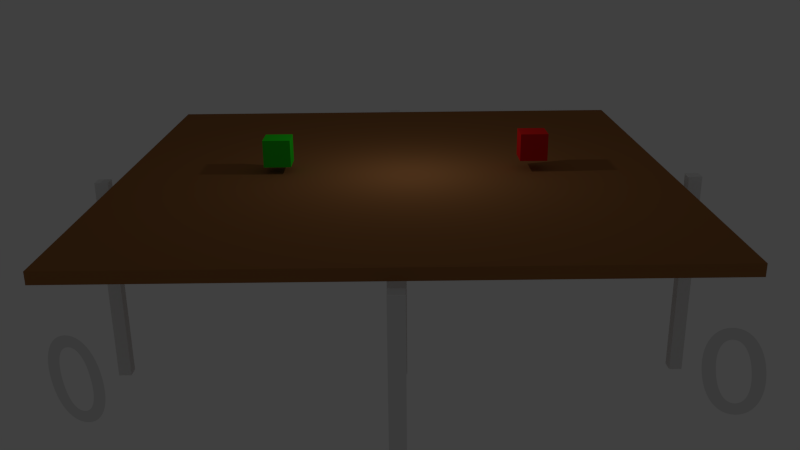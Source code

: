 # Source: platforma.blend  (saved by Blender 2.74.0; exported with 4.5.12 LTS)
import bpy
from mathutils import Matrix  # noqa: F401  (used for matrix-valued properties, if any)

bpy.ops.wm.read_factory_settings(use_empty=True)
scene = bpy.context.scene
scene.name = 'Scene'

# ---- collections
col_collection_1 = bpy.data.collections.new('Collection 1'); scene.collection.children.link(col_collection_1)

# ---- materials (node trees are filled in below, after node groups)
mat_material = bpy.data.materials.new('Material')
mat_material.alpha_threshold = 0.0
mat_material.use_transparent_shadow = False
mat_material.roughness = 0.5
mat_material.line_color = (0.0, 0.0, 0.0, 1.0)
mat_material_004 = bpy.data.materials.new('Material.004')
mat_material_004.alpha_threshold = 0.0
mat_material_004.use_transparent_shadow = False
mat_material_004.diffuse_color = (0.8412, 0.4914, 0.1146, 1.0)
mat_material_004.roughness = 0.5
mat_material_002 = bpy.data.materials.new('Material.002')
mat_material_002.alpha_threshold = 0.0
mat_material_002.use_transparent_shadow = False
mat_material_002.diffuse_color = (0.02654, 0.8, 0.01831, 1.0)
mat_material_002.roughness = 0.5
mat_material_001 = bpy.data.materials.new('Material.001')
mat_material_001.alpha_threshold = 0.0
mat_material_001.use_transparent_shadow = False
mat_material_001.diffuse_color = (0.8, 0.01578, 0.01355, 1.0)
mat_material_001.roughness = 0.5
mat_material_003 = bpy.data.materials.new('Material.003')
mat_material_003.alpha_threshold = 0.0
mat_material_003.use_transparent_shadow = False
mat_material_003.diffuse_color = (0.3343, 0.1432, 0.04846, 1.0)
mat_material_003.roughness = 0.5

# ---- material node trees

# ---- world
world_world = bpy.data.worlds.new('World'); scene.world = world_world
world_world.color = (0.05088, 0.05088, 0.05088)
world_world.use_sun_shadow = False
world_world.sun_shadow_jitter_overblur = 0.0
world_world.cycles.sampling_method = 'MANUAL'
world_world.cycles.sample_map_resolution = 256

# ---- cameras
cam_camera = bpy.data.cameras.new('Camera')
cam_camera.clip_end = 100.0
cam_camera.lens = 35.0
cam_camera.sensor_width = 32.0
cam_camera.sensor_height = 18.0
cam_camera.ortho_scale = 7.314
cam_camera.dof.focus_distance = 0.0
cam_camera.dof.aperture_fstop = 128.0

# ---- lights
light_lamp = bpy.data.lights.new('Lamp', 'POINT')
light_lamp.transmission_factor = 0.0
light_lamp.cutoff_distance = 30.0
light_lamp.energy = 100.0
light_lamp.shadow_buffer_clip_start = 1.001
light_lamp.shadow_soft_size = 0.1
light_lamp.shadow_maximum_resolution = 0.006
light_lamp.use_absolute_resolution = True
light_lamp.cycles.use_multiple_importance_sampling = False

# ---- meshes
me_cube_009 = bpy.data.meshes.new('Cube.009')
me_cube_009.from_pydata([(1.0, 1.0, -1.0), (1.0, -1.0, -1.0), (-1.0, -1.0, -1.0), (-1.0, 1.0, -1.0), (1.0, 1.0, 1.0), (1.0, -1.0, 1.0), (-1.0, -1.0, 1.0), (-1.0, 1.0, 1.0)], [], [(0, 1, 2, 3), (4, 7, 6, 5), (0, 4, 5, 1), (1, 5, 6, 2), (2, 6, 7, 3), (4, 0, 3, 7)])
me_cube_009.materials.append(mat_material)
me_cube_009.use_remesh_preserve_volume = False
me_cube_009.use_remesh_preserve_attributes = False
me_cube_009.use_mirror_vertex_groups = False
me_cube_009.update()
me_cube_007 = bpy.data.meshes.new('Cube.007')
me_cube_007.from_pydata([(1.0, 1.0, -1.0), (1.0, -1.0, -1.0), (-1.0, -1.0, -1.0), (-1.0, 1.0, -1.0), (1.0, 1.0, 1.0), (1.0, -1.0, 1.0), (-1.0, -1.0, 1.0), (-1.0, 1.0, 1.0)], [], [(0, 1, 2, 3), (4, 7, 6, 5), (0, 4, 5, 1), (1, 5, 6, 2), (2, 6, 7, 3), (4, 0, 3, 7)])
me_cube_007.materials.append(mat_material)
me_cube_007.use_remesh_preserve_volume = False
me_cube_007.use_remesh_preserve_attributes = False
me_cube_007.use_mirror_vertex_groups = False
me_cube_007.update()
me_cube_006 = bpy.data.meshes.new('Cube.006')
me_cube_006.from_pydata([(1.0, 1.0, -1.0), (1.0, -1.0, -1.0), (-1.0, -1.0, -1.0), (-1.0, 1.0, -1.0), (1.0, 1.0, 1.0), (1.0, -1.0, 1.0), (-1.0, -1.0, 1.0), (-1.0, 1.0, 1.0)], [], [(0, 1, 2, 3), (4, 7, 6, 5), (0, 4, 5, 1), (1, 5, 6, 2), (2, 6, 7, 3), (4, 0, 3, 7)])
me_cube_006.materials.append(mat_material)
me_cube_006.use_remesh_preserve_volume = False
me_cube_006.use_remesh_preserve_attributes = False
me_cube_006.use_mirror_vertex_groups = False
me_cube_006.update()
me_cube_004 = bpy.data.meshes.new('Cube.004')
me_cube_004.from_pydata([(1.0, 1.0, -1.0), (1.0, -1.0, -1.0), (-1.0, -1.0, -1.0), (-1.0, 1.0, -1.0), (1.0, 1.0, 1.0), (1.0, -1.0, 1.0), (-1.0, -1.0, 1.0), (-1.0, 1.0, 1.0)], [], [(0, 1, 2, 3), (4, 7, 6, 5), (0, 4, 5, 1), (1, 5, 6, 2), (2, 6, 7, 3), (4, 0, 3, 7)])
me_cube_004.materials.append(mat_material)
me_cube_004.use_remesh_preserve_volume = False
me_cube_004.use_remesh_preserve_attributes = False
me_cube_004.use_mirror_vertex_groups = False
me_cube_004.update()
me_plane = bpy.data.meshes.new('Plane')
me_plane.from_pydata([(-1.0, -1.0, 0.0), (1.0, -1.0, 0.0), (-1.0, 1.0, 0.0), (1.0, 1.0, 0.0)], [], [(0, 1, 3, 2)])
me_plane.materials.append(mat_material_004)
me_plane.use_remesh_preserve_volume = False
me_plane.use_remesh_preserve_attributes = False
me_plane.use_mirror_vertex_groups = False
me_plane.update()
me_cube_003 = bpy.data.meshes.new('Cube.003')
me_cube_003.from_pydata([(-1.0, -1.0, -1.0), (-1.0, -1.0, 1.0), (-1.0, 1.0, -1.0), (-1.0, 1.0, 1.0), (1.0, -1.0, -1.0), (1.0, -1.0, 1.0), (1.0, 1.0, -1.0), (1.0, 1.0, 1.0)], [], [(1, 3, 2, 0), (3, 7, 6, 2), (7, 5, 4, 6), (5, 1, 0, 4), (0, 2, 6, 4), (5, 7, 3, 1)])
me_cube_003.materials.append(mat_material_002)
me_cube_003.use_remesh_preserve_volume = False
me_cube_003.use_remesh_preserve_attributes = False
me_cube_003.use_mirror_vertex_groups = False
me_cube_003.update()
me_cube_002 = bpy.data.meshes.new('Cube.002')
me_cube_002.from_pydata([(-1.0, -1.0, -1.0), (-1.0, -1.0, 1.0), (-1.0, 1.0, -1.0), (-1.0, 1.0, 1.0), (1.0, -1.0, -1.0), (1.0, -1.0, 1.0), (1.0, 1.0, -1.0), (1.0, 1.0, 1.0)], [], [(1, 3, 2, 0), (3, 7, 6, 2), (7, 5, 4, 6), (5, 1, 0, 4), (0, 2, 6, 4), (5, 7, 3, 1)])
me_cube_002.materials.append(mat_material_001)
me_cube_002.use_remesh_preserve_volume = False
me_cube_002.use_remesh_preserve_attributes = False
me_cube_002.use_mirror_vertex_groups = False
me_cube_002.update()
me_cube_001 = bpy.data.meshes.new('Cube.001')
me_cube_001.from_pydata([(-1.0, -1.0, -1.0), (-1.0, -1.0, 1.0), (-1.0, 1.0, -1.0), (-1.0, 1.0, 1.0), (1.0, -1.0, -1.0), (1.0, -1.0, 1.0), (1.0, 1.0, -1.0), (1.0, 1.0, 1.0)], [], [(1, 3, 2, 0), (3, 7, 6, 2), (7, 5, 4, 6), (5, 1, 0, 4), (0, 2, 6, 4), (5, 7, 3, 1)])
me_cube_001.materials.append(mat_material_003)
me_cube_001.use_remesh_preserve_volume = False
me_cube_001.use_remesh_preserve_attributes = False
me_cube_001.use_mirror_vertex_groups = False
me_cube_001.update()
me_cube = bpy.data.meshes.new('Cube')
me_cube.from_pydata([(1.0, 1.0, -1.0), (1.0, -1.0, -1.0), (-1.0, -1.0, -1.0), (-1.0, 1.0, -1.0), (1.0, 1.0, 1.0), (1.0, -1.0, 1.0), (-1.0, -1.0, 1.0), (-1.0, 1.0, 1.0)], [], [(0, 1, 2, 3), (4, 7, 6, 5), (0, 4, 5, 1), (1, 5, 6, 2), (2, 6, 7, 3), (4, 0, 3, 7)])
me_cube.materials.append(mat_material)
me_cube.use_remesh_preserve_volume = False
me_cube.use_remesh_preserve_attributes = False
me_cube.use_mirror_vertex_groups = False
me_cube.update()

# ---- curves / text
txt_text_001 = bpy.data.curves.new('Text.001', 'FONT')
txt_text_001.dimensions = '2D'
txt_text_001.body = '0'
txt_text_001.use_path_clamp = True
txt_text_001.bevel_resolution = 0
txt_text = bpy.data.curves.new('Text', 'FONT')
txt_text.dimensions = '2D'
txt_text.body = '0'
txt_text.use_path_clamp = True
txt_text.bevel_resolution = 0

# ---- objects
ob_text_001 = bpy.data.objects.new('Text.001', txt_text_001)
ob_text = bpy.data.objects.new('Text', txt_text)
ob_cube_003 = bpy.data.objects.new('Cube.003', me_cube_009)
ob_cube_005 = bpy.data.objects.new('Cube.005', me_cube_007)
ob_cube_004 = bpy.data.objects.new('Cube.004', me_cube_006)
ob_cube_002 = bpy.data.objects.new('Cube.002', me_cube_004)
ob_plane = bpy.data.objects.new('Plane', me_plane)
ob_green_cube = bpy.data.objects.new('green cube', me_cube_003)
ob_red_cube = bpy.data.objects.new('red cube', me_cube_002)
ob_cube_001 = bpy.data.objects.new('Cube.001', me_cube_001)
ob_cube = bpy.data.objects.new('Cube', me_cube)
ob_lamp = bpy.data.objects.new('Lamp', light_lamp)
ob_camera = bpy.data.objects.new('Camera', cam_camera)

# ---- transforms, parenting, visibility, modifiers, constraints
ob_text_001.location = (7.522, 14.79, 7.164)
ob_text_001.rotation_euler = (7.848, -0.1392, -3.418)
ob_text_001.scale = (3.0, 3.0, 3.0)
ob_text_001.lineart.crease_threshold = 0.0
ob_text.location = (-6.748, 14.79, 7.164)
ob_text.rotation_euler = (7.848, -0.1392, -3.418)
ob_text.scale = (3.0, 3.0, 3.0)
ob_text.lineart.crease_threshold = 0.0
ob_cube_003.location = (0.0, 10.69, 4.335)
ob_cube_003.scale = (0.25, 0.25, 4.061)
ob_cube_003.lock_rotations_4d = False
ob_cube_003.empty_display_type = 'ARROWS'
ob_cube_003.lineart.crease_threshold = 0.0
ob_cube_005.location = (11.04, 0.0, 4.335)
ob_cube_005.scale = (0.25, 0.25, 4.061)
ob_cube_005.lock_rotations_4d = False
ob_cube_005.empty_display_type = 'ARROWS'
ob_cube_005.lineart.crease_threshold = 0.0
ob_cube_004.location = (-11.28, 0.0, 4.335)
ob_cube_004.scale = (0.25, 0.25, 4.061)
ob_cube_004.lock_rotations_4d = False
ob_cube_004.empty_display_type = 'ARROWS'
ob_cube_004.lineart.crease_threshold = 0.0
ob_cube_002.location = (0.0, -12.19, 4.335)
ob_cube_002.scale = (0.25, 0.25, 4.061)
ob_cube_002.lock_rotations_4d = False
ob_cube_002.empty_display_type = 'ARROWS'
ob_cube_002.lineart.crease_threshold = 0.0
ob_plane.location = (-0.1883, 0.5786, 0.5957)
ob_plane.scale = (69.0, 50.52, 1.0)
ob_plane.hide_render = True
ob_plane.lineart.crease_threshold = 0.0
ob_green_cube.location = (4.326, 0.2778, 9.578)
ob_green_cube.scale = (0.5, 0.5, 0.5)
ob_green_cube.lineart.crease_threshold = 0.0
ob_red_cube.location = (-5.077, 0.2778, 9.719)
ob_red_cube.scale = (0.5, 0.5, 0.5)
ob_red_cube.lineart.crease_threshold = 0.0
ob_cube_001.location = (0.0, 0.0, 8.61)
ob_cube_001.scale = (10.0, 10.0, 0.2)
ob_cube_001.lineart.crease_threshold = 0.0
ob_cube.location = (0.0, 0.0, 4.335)
ob_cube.scale = (0.39, 0.4024, 4.061)
ob_cube.lock_rotations_4d = False
ob_cube.empty_display_type = 'ARROWS'
ob_cube.lineart.crease_threshold = 0.0
ob_lamp.location = (-0.5636, 1.005, 12.89)
ob_lamp.rotation_euler = (0.6503, 0.05522, 1.866)
ob_lamp.lock_rotations_4d = False
ob_lamp.empty_display_type = 'ARROWS'
ob_lamp.color = (0.0, 0.0, 0.0, 0.0)
ob_lamp.lineart.crease_threshold = 0.0
ob_camera.location = (-0.04751, 31.8, 17.65)
ob_camera.rotation_euler = (1.234, 0.00923, 3.135)
ob_camera.lock_rotations_4d = False
ob_camera.empty_display_type = 'ARROWS'
ob_camera.color = (0.0, 0.0, 0.0, 0.0)
ob_camera.display_type = 'WIRE'
ob_camera.lineart.crease_threshold = 0.0

# ---- collection membership
col_collection_1.objects.link(ob_text_001)
col_collection_1.objects.link(ob_text)
col_collection_1.objects.link(ob_cube_003)
col_collection_1.objects.link(ob_cube_005)
col_collection_1.objects.link(ob_cube_004)
col_collection_1.objects.link(ob_cube_002)
col_collection_1.objects.link(ob_plane)
col_collection_1.objects.link(ob_green_cube)
col_collection_1.objects.link(ob_red_cube)
col_collection_1.objects.link(ob_cube_001)
col_collection_1.objects.link(ob_cube)
col_collection_1.objects.link(ob_lamp)
col_collection_1.objects.link(ob_camera)

# ---- scene / render settings (as saved in the file)
scene.camera = ob_camera
scene.frame_start = 1; scene.frame_end = 250; scene.frame_set(1)
scene.render.engine = 'BLENDER_EEVEE_NEXT'
scene.render.resolution_percentage = 50
scene.render.dither_intensity = 0.0
scene.cycles.use_denoising = False
scene.cycles.samples = 10
scene.cycles.sampling_pattern = 'TABULATED_SOBOL'
scene.cycles.light_sampling_threshold = 0.0
scene.cycles.use_adaptive_sampling = False
scene.cycles.use_light_tree = False
scene.cycles.blur_glossy = 0.0
scene.cycles.pixel_filter_type = 'GAUSSIAN'
scene.cycles.sample_clamp_indirect = 0.0
scene.view_settings.view_transform = 'Standard'
bpy.context.view_layer.update()
